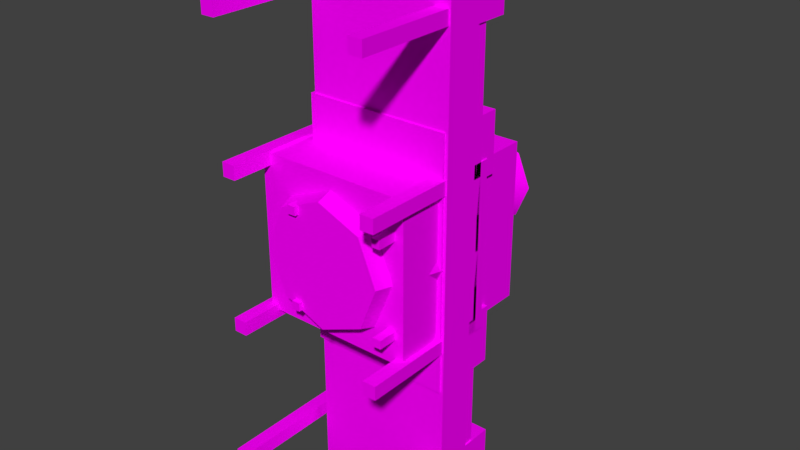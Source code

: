 # Source: items_flippedTextured.blend  (saved by Blender 2.79.0; exported with 4.5.12 LTS)
import bpy
from mathutils import Matrix  # noqa: F401  (used for matrix-valued properties, if any)

bpy.ops.wm.read_factory_settings(use_empty=True)
scene = bpy.context.scene
scene.name = 'Scene'

# ---- collections
col_collection_1 = bpy.data.collections.new('Collection 1'); scene.collection.children.link(col_collection_1)

# ---- images (referenced by path relative to the original .blend; pixels are not part of the script)
import os
ASSET_DIR = os.environ.get("B2B_ASSET_DIR", "")  # directory of the original .blend (textures are referenced by path, not embedded)
HERE = os.path.dirname(os.path.abspath(__file__))  # packed textures are extracted next to this script under _unpacked/

def load_image(name, relpath, width, height, colorspace="sRGB"):
    """Load a texture the original file referenced (path relative to the .blend, or extracted next to this script)."""
    p = next((c for c in (os.path.join(HERE, relpath), os.path.join(ASSET_DIR, relpath)) if relpath and os.path.exists(c)), "")
    if p:
        img = bpy.data.images.load(p, check_existing=True)
        img.name = name
    else:  # same state as the original file: an image datablock whose file is absent (Cycles renders it pink)
        img = bpy.data.images.new(name, width, height)
        img.source = "FILE"
        img.filepath = "//" + (relpath or name)
    img.colorspace_settings.name = colorspace
    return img
img_box = load_image('box', 'box.png', 1024, 1024, 'sRGB')
img_vase = load_image('vase', 'vase.png', 1024, 1024, 'sRGB')
img_chair = load_image('chair', 'chair.png', 1024, 1024, 'sRGB')
img_table_long = load_image('table_long', 'table_long.png', 1024, 1024, 'sRGB')
img_couch_chair = load_image('Couch_chair', 'Couch_chair.png', 1024, 1024, 'sRGB')
img_table_end = load_image('table_end', 'table_end.png', 1024, 1024, 'sRGB')
img_couch = load_image('Couch', 'Couch.png', 1024, 1024, 'sRGB')

# ---- materials (node trees are filled in below, after node groups)
mat_material_010 = bpy.data.materials.new('Material.010')
mat_material_010.alpha_threshold = 0.0
mat_material_010.roughness = 0.5
mat_material_011 = bpy.data.materials.new('Material.011')
mat_material_011.alpha_threshold = 0.0
mat_material_011.roughness = 0.5
mat_material_008 = bpy.data.materials.new('Material.008')
mat_material_008.alpha_threshold = 0.0
mat_material_008.roughness = 0.5
mat_material_009 = bpy.data.materials.new('Material.009')
mat_material_009.alpha_threshold = 0.0
mat_material_009.roughness = 0.5
mat_material_004 = bpy.data.materials.new('Material.004')
mat_material_004.alpha_threshold = 0.0
mat_material_004.roughness = 0.5
mat_material_006 = bpy.data.materials.new('Material.006')
mat_material_006.alpha_threshold = 0.0
mat_material_006.roughness = 0.5
mat_material_005 = bpy.data.materials.new('Material.005')
mat_material_005.alpha_threshold = 0.0
mat_material_005.roughness = 0.5

# ---- material node trees
mat_material_010.use_nodes = True; mat_material_010.node_tree.nodes.clear()
_N = mat_material_010.node_tree.nodes; _L = mat_material_010.node_tree.links
n0 = _N.new('ShaderNodeOutputMaterial'); n0.name = 'Material Output'; n0.location = (300, 300)
n1 = _N.new('ShaderNodeBsdfDiffuse'); n1.name = 'Diffuse BSDF'; n1.location = (10, 300)
n2 = _N.new('ShaderNodeTexImage'); n2.name = 'Image Texture'; n2.location = (-308, 280)
n2.width = 140
n2.image = img_box
_L.new(n1.outputs[0], n0.inputs[0])
_L.new(n2.outputs[0], n1.inputs[0])
n0.is_active_output = True
mat_material_011.use_nodes = True; mat_material_011.node_tree.nodes.clear()
_N = mat_material_011.node_tree.nodes; _L = mat_material_011.node_tree.links
n0 = _N.new('ShaderNodeOutputMaterial'); n0.name = 'Material Output'; n0.location = (300, 300)
n1 = _N.new('ShaderNodeBsdfDiffuse'); n1.name = 'Diffuse BSDF'; n1.location = (10, 300)
n2 = _N.new('ShaderNodeTexImage'); n2.name = 'Image Texture'; n2.location = (-308, 280)
n2.width = 140
n2.image = img_vase
_L.new(n1.outputs[0], n0.inputs[0])
_L.new(n2.outputs[0], n1.inputs[0])
n0.is_active_output = True
mat_material_008.use_nodes = True; mat_material_008.node_tree.nodes.clear()
_N = mat_material_008.node_tree.nodes; _L = mat_material_008.node_tree.links
n0 = _N.new('ShaderNodeOutputMaterial'); n0.name = 'Material Output'; n0.location = (300, 300)
n1 = _N.new('ShaderNodeBsdfDiffuse'); n1.name = 'Diffuse BSDF'; n1.location = (10, 300)
n2 = _N.new('ShaderNodeTexImage'); n2.name = 'Image Texture'; n2.location = (-308, 280)
n2.width = 140
n2.image = img_chair
_L.new(n1.outputs[0], n0.inputs[0])
_L.new(n2.outputs[0], n1.inputs[0])
n0.is_active_output = True
mat_material_009.use_nodes = True; mat_material_009.node_tree.nodes.clear()
_N = mat_material_009.node_tree.nodes; _L = mat_material_009.node_tree.links
n0 = _N.new('ShaderNodeOutputMaterial'); n0.name = 'Material Output'; n0.location = (300, 300)
n1 = _N.new('ShaderNodeBsdfDiffuse'); n1.name = 'Diffuse BSDF'; n1.location = (10, 300)
n2 = _N.new('ShaderNodeTexImage'); n2.name = 'Image Texture'; n2.location = (-308, 280)
n2.width = 140
n2.image = img_table_long
_L.new(n1.outputs[0], n0.inputs[0])
_L.new(n2.outputs[0], n1.inputs[0])
n0.is_active_output = True
mat_material_004.use_nodes = True; mat_material_004.node_tree.nodes.clear()
_N = mat_material_004.node_tree.nodes; _L = mat_material_004.node_tree.links
n0 = _N.new('ShaderNodeOutputMaterial'); n0.name = 'Material Output'; n0.location = (300, 300)
n1 = _N.new('ShaderNodeBsdfDiffuse'); n1.name = 'Diffuse BSDF'; n1.location = (10, 300)
n2 = _N.new('ShaderNodeTexImage'); n2.name = 'Image Texture'; n2.location = (-308, 280)
n2.width = 140
n2.image = img_couch_chair
_L.new(n1.outputs[0], n0.inputs[0])
_L.new(n2.outputs[0], n1.inputs[0])
n0.is_active_output = True
mat_material_006.use_nodes = True; mat_material_006.node_tree.nodes.clear()
_N = mat_material_006.node_tree.nodes; _L = mat_material_006.node_tree.links
n0 = _N.new('ShaderNodeOutputMaterial'); n0.name = 'Material Output'; n0.location = (300, 300)
n1 = _N.new('ShaderNodeBsdfDiffuse'); n1.name = 'Diffuse BSDF'; n1.location = (10, 300)
n2 = _N.new('ShaderNodeTexImage'); n2.name = 'Image Texture'; n2.location = (-308, 280)
n2.width = 140
n2.image = img_table_end
_L.new(n1.outputs[0], n0.inputs[0])
_L.new(n2.outputs[0], n1.inputs[0])
n0.is_active_output = True
mat_material_005.use_nodes = True; mat_material_005.node_tree.nodes.clear()
_N = mat_material_005.node_tree.nodes; _L = mat_material_005.node_tree.links
n0 = _N.new('ShaderNodeOutputMaterial'); n0.name = 'Material Output'; n0.location = (300, 300)
n1 = _N.new('ShaderNodeBsdfDiffuse'); n1.name = 'Diffuse BSDF'; n1.location = (10, 300)
n2 = _N.new('ShaderNodeTexImage'); n2.name = 'Image Texture'; n2.location = (-308, 280)
n2.width = 140
n2.image = img_couch
_L.new(n1.outputs[0], n0.inputs[0])
_L.new(n2.outputs[0], n1.inputs[0])
n0.is_active_output = True

# ---- world
world_world = bpy.data.worlds.new('World'); scene.world = world_world
world_world.color = (0.05088, 0.05088, 0.05088)
world_world.use_sun_shadow = False
world_world.sun_shadow_jitter_overblur = 0.0
world_world.cycles.sampling_method = 'MANUAL'

# ---- meshes
me_cube_006 = bpy.data.meshes.new('Cube.006')
me_cube_006.from_pydata([(-0.533, -0.5517, -0.5585), (-0.533, -0.5517, 0.5076), (-0.533, 0.5144, -0.5585), (-0.533, 0.5144, 0.5076), (0.533, -0.5517, -0.5585), (0.533, -0.5517, 0.5076), (0.533, 0.5144, -0.5585), (0.533, 0.5144, 0.5076), (-0.2922, -0.1389, 0.6802), (-0.2922, 0.1015, 0.6802), (0.2922, -0.1389, 0.6802), (0.2922, 0.1015, 0.6802), (-0.2066, -0.2252, 0.5076), (-0.2066, 0.1879, 0.5076), (0.2066, -0.2252, 0.5076), (0.2066, 0.1879, 0.5076)], [], [(0, 1, 3, 2), (2, 3, 7, 6), (6, 7, 5, 4), (4, 5, 1, 0), (2, 6, 4, 0), (1, 5, 10, 8), (7, 3, 9, 11), (5, 7, 15, 14), (3, 1, 12, 13)])
_uv = me_cube_006.uv_layers.new(name='UVMap')
_uv.uv.foreach_set('vector', [0.3333, 0.3333, 3.727e-08, 0.3333, 0.0, 3.727e-08, 0.3333, 0.0, 0.6667, 0.0, 0.6667, 0.3333, 0.3333, 0.3333, 0.3333, 5.591e-08, 0.6667, 0.3333, 0.6667, 0.6667, 0.3333, 0.6667, 0.3333, 0.3333, 3.727e-08, 0.6667, 0.0, 0.3333, 0.3333, 0.3333, 0.3333, 0.6667, 0.6667, 3.727e-08, 1.0, 0.0, 1.0, 0.3333, 0.6667, 0.3333, 0.9248, 0.3333, 0.9248, 0.6667, 0.7958, 0.5914, 0.7958, 0.4086, 0.7958, 0.3333, 0.7958, 0.6667, 0.6667, 0.5914, 0.6667, 0.4086, 0.0, 1.0, 7.455e-08, 0.6667, 0.1021, 0.7687, 0.1021, 0.8979, 0.1021, 1.0, 0.1021, 0.6667, 0.2042, 0.7687, 0.2042, 0.8979])
me_cube_006.materials.append(mat_material_010)
me_cube_006.use_remesh_preserve_volume = False
me_cube_006.use_remesh_preserve_attributes = False
me_cube_006.use_mirror_vertex_groups = False
me_cube_006.update()
me_circle_001 = bpy.data.meshes.new('Circle.001')
me_circle_001.from_pydata([(-3.427e-08, 0.4193, -0.6621), (-0.2965, 0.2965, -0.6621), (-0.4193, -5.595e-09, -0.6621), (-0.2965, -0.2965, -0.6621), (2.39e-09, -0.4193, -0.6621), (0.2965, -0.2965, -0.6621), (0.4193, 1.773e-08, -0.6621), (0.2965, 0.2965, -0.6621), (-3.537e-08, 0.5675, -0.2276), (-0.4013, 0.4013, -0.2276), (-0.5675, -1.318e-08, -0.2276), (-0.4013, -0.4013, -0.2276), (1.425e-08, -0.5675, -0.2276), (0.4013, -0.4013, -0.2276), (0.5675, 1.84e-08, -0.2276), (0.4013, 0.4013, -0.2276), (-3.167e-08, 0.4133, 0.1372), (-0.2922, 0.2922, 0.1372), (-0.4133, -6.985e-09, 0.1372), (-0.2922, -0.2922, 0.1372), (4.456e-09, -0.4133, 0.1372), (0.2922, -0.2922, 0.1372), (0.4133, 1.601e-08, 0.1372), (0.2922, 0.2922, 0.1372), (-3.167e-08, 0.4133, 0.5624), (-0.2922, 0.2922, 0.5624), (-0.4133, -6.985e-09, 0.5624), (-0.2922, -0.2922, 0.5624), (4.456e-09, -0.4133, 0.5624), (0.2922, -0.2922, 0.5624), (0.4133, 1.601e-08, 0.5624), (0.2922, 0.2922, 0.5624), (-2.139e-08, 0.2235, 0.7435), (-0.158, 0.158, 0.7435), (-0.2235, 3.505e-09, 0.7435), (-0.158, -0.158, 0.7435), (-1.85e-09, -0.2235, 0.7435), (0.158, -0.158, 0.7435), (0.2235, 1.594e-08, 0.7435), (0.158, 0.158, 0.7435), (-2.139e-08, 0.2235, 0.9088), (-0.158, 0.158, 0.9088), (-0.2235, 3.505e-09, 0.9088), (-0.158, -0.158, 0.9088), (-1.85e-09, -0.2235, 0.9088), (0.158, -0.158, 0.9088), (0.2235, 1.594e-08, 0.9088), (0.158, 0.158, 0.9088), (-3.19e-08, 0.319, 1.001), (-0.2255, 0.2255, 1.001), (-0.319, -1.105e-09, 1.001), (-0.2255, -0.2255, 1.001), (-4.017e-09, -0.319, 1.001), (0.2255, -0.2255, 1.001), (0.319, 1.664e-08, 1.001), (0.2255, 0.2255, 1.001)], [], [(1, 2, 10, 9), (6, 7, 15, 14), (4, 5, 13, 12), (2, 3, 11, 10), (0, 1, 9, 8), (7, 0, 8, 15), (5, 6, 14, 13), (3, 4, 12, 11), (12, 13, 21, 20), (10, 11, 19, 18), (8, 9, 17, 16), (15, 8, 16, 23), (13, 14, 22, 21), (11, 12, 20, 19), (9, 10, 18, 17), (14, 15, 23, 22), (22, 23, 31, 30), (20, 21, 29, 28), (18, 19, 27, 26), (16, 17, 25, 24), (23, 16, 24, 31), (21, 22, 30, 29), (19, 20, 28, 27), (17, 18, 26, 25), (29, 30, 38, 37), (27, 28, 36, 35), (25, 26, 34, 33), (30, 31, 39, 38), (28, 29, 37, 36), (26, 27, 35, 34), (24, 25, 33, 32), (31, 24, 32, 39), (32, 33, 41, 40), (39, 32, 40, 47), (37, 38, 46, 45), (35, 36, 44, 43), (33, 34, 42, 41), (38, 39, 47, 46), (36, 37, 45, 44), (34, 35, 43, 42), (46, 47, 55, 54), (44, 45, 53, 52), (42, 43, 51, 50), (40, 41, 49, 48), (47, 40, 48, 55), (45, 46, 54, 53), (43, 44, 52, 51), (41, 42, 50, 49), (1, 0, 7, 6, 5, 4, 3, 2), (49, 50, 51, 52, 53, 54, 55, 48)])
me_circle_001.polygons.foreach_set('use_smooth', [True] * 50)
_uv = me_circle_001.uv_layers.new(name='UVMap')
_uv.uv.foreach_set('vector', [0.2691, 0.0, 0.3773, 2.444e-08, 0.3964, 0.1772, 0.25, 0.1772, 0.8773, 0.0, 0.9538, 0.001517, 1.0, 0.1793, 0.8964, 0.1772, 0.6227, 0.6823, 0.5462, 0.6808, 0.5, 0.5031, 0.6036, 0.5051, 0.3773, 2.444e-08, 0.4538, 0.001517, 0.5, 0.1793, 0.3964, 0.1772, 0.1227, 0.6823, 0.04618, 0.6808, 0.0, 0.5031, 0.1036, 0.5051, 0.2309, 0.6823, 0.1227, 0.6823, 0.1036, 0.5051, 0.25, 0.5051, 0.7691, 4.888e-08, 0.8773, 0.0, 0.8964, 0.1772, 0.75, 0.1772, 0.7309, 0.6823, 0.6227, 0.6823, 0.6036, 0.5051, 0.75, 0.5051, 0.6036, 0.5051, 0.5, 0.5031, 0.5481, 0.3531, 0.6235, 0.3546, 0.3964, 0.1772, 0.5, 0.1793, 0.4519, 0.3292, 0.3765, 0.3277, 0.1036, 0.5051, 0.0, 0.5031, 0.04806, 0.3531, 0.1235, 0.3546, 0.25, 0.5051, 0.1036, 0.5051, 0.1235, 0.3546, 0.2301, 0.3546, 0.75, 0.1772, 0.8964, 0.1772, 0.8765, 0.3277, 0.7699, 0.3277, 0.75, 0.5051, 0.6036, 0.5051, 0.6235, 0.3546, 0.7301, 0.3546, 0.25, 0.1772, 0.3964, 0.1772, 0.3765, 0.3277, 0.2699, 0.3277, 0.8964, 0.1772, 1.0, 0.1793, 0.9519, 0.3292, 0.8765, 0.3277, 0.8765, 0.3277, 0.9519, 0.3292, 0.9519, 0.5035, 0.8765, 0.502, 0.6235, 0.3546, 0.5481, 0.3531, 0.5481, 0.1788, 0.6235, 0.1803, 0.3765, 0.3277, 0.4519, 0.3292, 0.4519, 0.5035, 0.3765, 0.502, 0.1235, 0.3546, 0.04806, 0.3531, 0.04806, 0.1788, 0.1235, 0.1803, 0.2301, 0.3546, 0.1235, 0.3546, 0.1235, 0.1803, 0.2301, 0.1803, 0.7699, 0.3277, 0.8765, 0.3277, 0.8765, 0.502, 0.7699, 0.502, 0.7301, 0.3546, 0.6235, 0.3546, 0.6235, 0.1803, 0.7301, 0.1803, 0.2699, 0.3277, 0.3765, 0.3277, 0.3765, 0.502, 0.2699, 0.502, 0.7699, 0.502, 0.8765, 0.502, 0.8521, 0.5774, 0.7944, 0.5774, 0.7301, 0.1803, 0.6235, 0.1803, 0.6479, 0.1049, 0.7056, 0.1049, 0.2699, 0.502, 0.3765, 0.502, 0.3521, 0.5774, 0.2944, 0.5774, 0.5781, 0.6823, 0.5781, 0.812, 0.519, 0.7822, 0.519, 0.7121, 0.519, 0.6823, 0.519, 0.812, 0.4599, 0.7822, 0.4599, 0.7121, 0.5781, 0.812, 0.5781, 0.6823, 0.6372, 0.7121, 0.6372, 0.7822, 0.6964, 0.6823, 0.6964, 0.812, 0.6372, 0.7822, 0.6372, 0.7121, 0.2301, 0.1803, 0.1235, 0.1803, 0.1479, 0.1049, 0.2056, 0.1049, 0.1479, 0.1049, 0.1072, 0.1041, 0.1072, 0.03631, 0.1479, 0.03711, 0.2056, 0.1049, 0.1479, 0.1049, 0.1479, 0.03711, 0.2056, 0.03711, 0.7944, 0.5774, 0.8521, 0.5774, 0.8521, 0.6452, 0.7944, 0.6452, 0.7056, 0.1049, 0.6479, 0.1049, 0.6479, 0.03711, 0.7056, 0.03711, 0.2944, 0.5774, 0.3521, 0.5774, 0.3521, 0.6452, 0.2944, 0.6452, 0.8521, 0.5774, 0.8928, 0.5782, 0.8928, 0.646, 0.8521, 0.6452, 0.6479, 0.1049, 0.6072, 0.1041, 0.6072, 0.03631, 0.6479, 0.03711, 0.3521, 0.5774, 0.3928, 0.5782, 0.3928, 0.646, 0.3521, 0.6452, 0.5194, 0.827, 0.5194, 0.8971, 0.4896, 0.9121, 0.4896, 0.812, 0.4599, 0.8971, 0.4599, 0.827, 0.4896, 0.812, 0.4896, 0.9121, 0.7261, 0.7974, 0.7261, 0.8675, 0.6964, 0.8825, 0.6964, 0.7824, 0.6964, 0.7675, 0.6964, 0.6973, 0.7261, 0.6823, 0.7261, 0.7824, 0.2056, 0.03711, 0.1479, 0.03711, 0.1356, 0.0, 0.2179, 2.444e-08, 0.7944, 0.6452, 0.8521, 0.6452, 0.8644, 0.6823, 0.7821, 0.6823, 0.7056, 0.03711, 0.6479, 0.03711, 0.6356, 0.0, 0.7179, 0.0, 0.2944, 0.6452, 0.3521, 0.6452, 0.3644, 0.6823, 0.2821, 0.6823, 0.0, 0.907, 2.009e-08, 0.7754, 0.0765, 0.6823, 0.1847, 0.6823, 0.2612, 0.7754, 0.2612, 0.907, 0.1847, 1.0, 0.0765, 1.0, 0.3194, 0.6823, 0.4017, 0.6823, 0.4599, 0.7531, 0.4599, 0.8532, 0.4017, 0.924, 0.3194, 0.924, 0.2612, 0.8532, 0.2612, 0.7531])
me_circle_001.materials.append(mat_material_011)
me_circle_001.use_remesh_preserve_volume = False
me_circle_001.use_remesh_preserve_attributes = False
me_circle_001.use_mirror_vertex_groups = False
me_circle_001.update()
me_cube_005 = bpy.data.meshes.new('Cube.005')
me_cube_005.from_pydata([(-0.2181, -0.3466, -0.1328), (-0.2181, -0.3466, -0.07996), (-0.2181, 0.3466, -0.1328), (-0.2181, 0.3466, -0.07996), (0.475, -0.3466, -0.1328), (0.475, -0.3466, -0.07996), (0.475, 0.3466, -0.1328), (0.475, 0.3466, -0.07996), (0.475, 0.2894, -0.1328), (0.475, -0.2894, -0.1328), (-0.2181, 0.2894, -0.07996), (-0.2181, -0.2894, -0.07996), (0.475, 0.2894, -0.07996), (0.475, -0.2894, -0.07996), (0.4184, 0.3466, -0.1328), (-0.1615, 0.3466, -0.1328), (-0.1615, 0.3466, -0.07996), (0.4184, 0.3466, -0.07996), (-0.1615, -0.3466, -0.1328), (0.4184, -0.3466, -0.1328), (0.4184, -0.3466, -0.07996), (-0.1615, -0.3466, -0.07996), (-0.1615, -0.2894, -0.07996), (0.4184, -0.2894, -0.07996), (-0.1615, 0.2894, -0.07996), (0.4184, 0.2894, -0.07996), (-0.2181, 0.2894, -0.1328), (-0.2181, -0.2894, -0.1328), (0.4184, -0.2894, -0.1328), (-0.1615, -0.2894, -0.1328), (-0.1615, 0.2894, -0.1328), (0.4184, 0.2894, -0.1328), (0.475, 0.2894, -0.1328), (-0.1615, 0.3466, -0.6894), (-0.2181, 0.3466, -0.6894), (0.4184, -0.3466, -0.6894), (0.475, -0.3466, -0.6894), (0.475, -0.2894, -0.6894), (0.475, 0.3466, -0.6894), (0.4184, 0.3466, -0.6894), (-0.2181, -0.3466, -0.6894), (-0.1615, -0.3466, -0.6894), (-0.2181, 0.2894, -0.6894), (-0.2181, -0.2894, -0.6894), (0.4184, -0.2894, -0.6894), (-0.1615, -0.2894, -0.6894), (-0.1615, 0.2894, -0.6894), (0.4184, 0.2894, -0.6894), (0.475, 0.2894, -0.6894), (-0.2181, -0.2894, 0.5935), (-0.2181, 0.2894, 0.5935), (-0.1615, -0.2894, 0.5935), (-0.1615, 0.2894, 0.5935)], [], [(16, 3, 10, 24), (14, 17, 7, 6), (9, 13, 5, 4), (18, 21, 1, 0), (24, 10, 50, 52), (22, 11, 1, 21), (23, 22, 21, 20), (13, 23, 20, 5), (6, 7, 12, 8), (8, 12, 13, 9), (12, 25, 23, 13), (25, 24, 22, 23), (4, 5, 20, 19), (19, 20, 21, 18), (2, 3, 16, 15), (15, 16, 17, 14), (7, 17, 25, 12), (17, 16, 24, 25), (10, 3, 2, 26), (11, 10, 26, 27), (0, 1, 11, 27), (30, 26, 42, 46), (29, 28, 19, 18), (27, 29, 45, 43), (30, 29, 27, 26), (26, 2, 34, 42), (31, 30, 15, 14), (9, 4, 36, 37), (28, 31, 32, 9), (28, 29, 30, 31), (44, 37, 36, 35), (41, 40, 43, 45), (46, 42, 34, 33), (48, 47, 39, 38), (15, 30, 46, 33), (4, 19, 35, 36), (0, 27, 43, 40), (18, 0, 40, 41), (31, 14, 39, 47), (19, 28, 44, 35), (2, 15, 33, 34), (6, 32, 48, 38), (28, 9, 37, 44), (32, 31, 47, 48), (29, 18, 41, 45), (14, 6, 38, 39), (52, 50, 49, 51), (11, 22, 51, 49), (22, 24, 52, 51), (10, 11, 49, 50)])
_uv = me_cube_005.uv_layers.new(name='UVMap')
_uv.uv.foreach_set('vector', [0.6755, 0.309, 0.6755, 0.3365, 0.6476, 0.3365, 0.6476, 0.309, 0.7012, 0.364, 0.6755, 0.364, 0.6755, 0.3365, 0.7012, 0.3365, 0.02574, 0.6506, 1.089e-08, 0.6506, 0.0, 0.6229, 0.02574, 0.6229, 0.7012, 0.02748, 0.6755, 0.02748, 0.6755, 2.17e-08, 0.7012, 1.447e-08, 0.3377, 0.9498, 0.3101, 0.9498, 0.3101, 0.6229, 0.3377, 0.6229, 0.3656, 0.309, 0.3656, 0.3365, 0.3377, 0.3365, 0.3377, 0.309, 0.3656, 0.02748, 0.3656, 0.309, 0.3377, 0.309, 0.3377, 0.02748, 0.3656, 5.788e-08, 0.3656, 0.02748, 0.3377, 0.02748, 0.3377, 8.681e-08, 0.02574, 0.9594, 5.808e-08, 0.9594, 4.719e-08, 0.9316, 0.02574, 0.9316, 0.02574, 0.9316, 4.719e-08, 0.9316, 1.089e-08, 0.6506, 0.02574, 0.6506, 0.6476, 2.894e-08, 0.6476, 0.02748, 0.3656, 0.02748, 0.3656, 5.788e-08, 0.6476, 0.02748, 0.6476, 0.309, 0.3656, 0.309, 0.3656, 0.02748, 0.7012, 0.3365, 0.6755, 0.3365, 0.6755, 0.309, 0.7012, 0.309, 0.7012, 0.309, 0.6755, 0.309, 0.6755, 0.02748, 0.7012, 0.02748, 0.7012, 0.673, 0.6755, 0.673, 0.6755, 0.6456, 0.7012, 0.6456, 0.7012, 0.6456, 0.6755, 0.6456, 0.6755, 0.364, 0.7012, 0.364, 0.6755, 0.0, 0.6755, 0.02748, 0.6476, 0.02748, 0.6476, 2.894e-08, 0.6755, 0.02748, 0.6755, 0.309, 0.6476, 0.309, 0.6476, 0.02748, 0.02788, 0.2959, 2.904e-08, 0.2959, 2.904e-08, 0.2703, 0.02788, 0.2703, 0.3098, 0.2959, 0.02788, 0.2959, 0.02788, 0.2703, 0.3098, 0.2703, 0.3377, 0.2703, 0.3377, 0.2959, 0.3098, 0.2959, 0.3098, 0.2703, 0.8418, 0.673, 0.8694, 0.673, 0.8694, 0.9433, 0.8418, 0.9433, 0.6476, 0.6456, 0.6476, 0.364, 0.6755, 0.364, 0.6755, 0.6456, 0.8143, 0.9433, 0.7867, 0.9433, 0.7867, 0.673, 0.8143, 0.673, 0.3656, 0.6456, 0.6476, 0.6456, 0.6476, 0.673, 0.3656, 0.673, 0.02788, 0.2703, 2.904e-08, 0.2703, 0.0, 2.894e-08, 0.02788, 5.788e-08, 0.3656, 0.364, 0.3656, 0.6456, 0.3377, 0.6456, 0.3377, 0.364, 0.02574, 0.6506, 0.02574, 0.6229, 0.297, 0.6229, 0.297, 0.6506, 0.6476, 0.364, 0.3656, 0.364, 0.3656, 0.3365, 0.6476, 0.3365, 0.6476, 0.364, 0.6476, 0.6456, 0.3656, 0.6456, 0.3656, 0.364, 0.897, 0.7564, 0.9246, 0.7564, 0.9246, 0.7842, 0.897, 0.7842, 0.9246, 0.7008, 0.897, 0.7008, 0.897, 0.673, 0.9246, 0.673, 0.9246, 0.7286, 0.897, 0.7286, 0.897, 0.7008, 0.9246, 0.7008, 0.9246, 0.7564, 0.897, 0.7564, 0.897, 0.7286, 0.9246, 0.7286, 0.7309, 0.9433, 0.703, 0.9433, 0.703, 0.673, 0.7309, 0.673, 0.7012, 0.3365, 0.7012, 0.309, 0.9724, 0.309, 0.9724, 0.3365, 0.3377, 0.2703, 0.3098, 0.2703, 0.3098, 0.0, 0.3377, 5.788e-08, 0.7012, 0.02748, 0.7012, 1.447e-08, 0.9724, 0.0, 0.9724, 0.02748, 0.7309, 0.673, 0.7588, 0.673, 0.7588, 0.9433, 0.7309, 0.9433, 0.6473, 0.673, 0.6752, 0.673, 0.6752, 0.9433, 0.6473, 0.9433, 0.7012, 0.673, 0.7012, 0.6456, 0.9724, 0.6456, 0.9724, 0.673, 0.7867, 0.9433, 0.7588, 0.9433, 0.7588, 0.673, 0.7867, 0.673, 0.897, 0.9433, 0.8694, 0.9433, 0.8694, 0.673, 0.897, 0.673, 0.8143, 0.673, 0.8418, 0.673, 0.8418, 0.9433, 0.8143, 0.9433, 0.6752, 0.673, 0.703, 0.673, 0.703, 0.9433, 0.6752, 0.9433, 0.7012, 0.364, 0.7012, 0.3365, 0.9724, 0.3365, 0.9724, 0.364, 0.6473, 0.954, 0.6197, 0.954, 0.6197, 0.673, 0.6473, 0.673, 1.0, 0.327, 0.9724, 0.327, 0.9724, 0.0, 1.0, 0.0, 0.6197, 1.0, 0.3377, 1.0, 0.3377, 0.673, 0.6197, 0.673, 0.02788, 0.2959, 0.3098, 0.2959, 0.3098, 0.6229, 0.02788, 0.6229])
me_cube_005.materials.append(mat_material_008)
me_cube_005.use_remesh_preserve_volume = False
me_cube_005.use_remesh_preserve_attributes = False
me_cube_005.use_mirror_vertex_groups = False
me_cube_005.update()
me_cube_004 = bpy.data.meshes.new('Cube.004')
me_cube_004.from_pydata([(-0.5683, -1.535, 0.004267), (-0.5683, -1.535, 0.09088), (-0.5683, 1.535, 0.004267), (-0.5683, 1.535, 0.09088), (0.5683, -1.535, 0.004267), (0.5683, -1.535, 0.09088), (0.5683, 1.535, 0.004267), (0.5683, 1.535, 0.09088), (0.5683, 1.441, 0.004267), (0.5683, -1.441, 0.004267), (-0.5683, 1.441, 0.09088), (-0.5683, -1.441, 0.09088), (0.5683, 1.441, 0.09088), (0.5683, -1.441, 0.09088), (0.4755, 1.535, 0.004267), (-0.4755, 1.535, 0.004267), (-0.4755, 1.535, 0.09088), (0.4755, 1.535, 0.09088), (-0.4755, -1.535, 0.004267), (0.4755, -1.535, 0.004267), (0.4755, -1.535, 0.09088), (-0.4755, -1.535, 0.09088), (-0.4755, -1.441, 0.09088), (0.4755, -1.441, 0.09088), (-0.4755, 1.441, 0.09088), (0.4755, 1.441, 0.09088), (-0.5683, 1.441, 0.004267), (-0.5683, -1.441, 0.004267), (0.4755, -1.441, 0.004267), (-0.4755, -1.441, 0.004267), (-0.4755, 1.441, 0.004267), (0.4755, 1.441, 0.004267), (0.5683, 1.441, 0.004267), (-0.4755, 1.535, -0.9085), (-0.5683, 1.535, -0.9085), (0.4755, -1.535, -0.9085), (0.5683, -1.535, -0.9085), (0.5683, -1.441, -0.9085), (0.5683, 1.535, -0.9085), (0.4755, 1.535, -0.9085), (-0.5683, -1.535, -0.9085), (-0.4755, -1.535, -0.9085), (-0.5683, 1.441, -0.9085), (-0.5683, -1.441, -0.9085), (0.4755, -1.441, -0.9085), (-0.4755, -1.441, -0.9085), (-0.4755, 1.441, -0.9085), (0.4755, 1.441, -0.9085), (0.5683, 1.441, -0.9085), (0.5683, 0.9663, 0.004267), (-0.5683, 0.9663, 0.09088), (0.5683, 0.9663, 0.09088), (0.4755, 0.9663, 0.09088), (-0.4755, 0.9663, 0.09088), (-0.5683, 0.9663, 0.004267), (0.4755, 0.9663, 0.004267), (0.5683, 0.9663, 0.004267), (-0.4755, 0.9663, 0.004267)], [], [(16, 3, 10, 24), (14, 17, 7, 6), (9, 13, 5, 4), (18, 21, 1, 0), (53, 50, 11, 22), (22, 11, 1, 21), (23, 22, 21, 20), (13, 23, 20, 5), (6, 7, 12, 8), (49, 51, 13, 9), (51, 52, 23, 13), (52, 53, 22, 23), (4, 5, 20, 19), (19, 20, 21, 18), (2, 3, 16, 15), (15, 16, 17, 14), (7, 17, 25, 12), (17, 16, 24, 25), (10, 3, 2, 26), (50, 10, 26, 54), (0, 1, 11, 27), (30, 26, 42, 46), (29, 28, 19, 18), (27, 29, 45, 43), (57, 29, 27, 54), (26, 2, 34, 42), (31, 30, 15, 14), (9, 4, 36, 37), (55, 31, 32, 56), (55, 57, 30, 31), (44, 37, 36, 35), (41, 40, 43, 45), (46, 42, 34, 33), (48, 47, 39, 38), (15, 30, 46, 33), (4, 19, 35, 36), (0, 27, 43, 40), (18, 0, 40, 41), (31, 14, 39, 47), (19, 28, 44, 35), (2, 15, 33, 34), (6, 32, 48, 38), (28, 9, 37, 44), (32, 31, 47, 48), (29, 18, 41, 45), (14, 6, 38, 39), (28, 29, 57, 55), (28, 55, 56, 9), (30, 57, 54, 26), (11, 50, 54, 27), (25, 24, 53, 52), (12, 25, 52, 51), (8, 12, 51, 49), (24, 10, 50, 53)])
_uv = me_cube_004.uv_layers.new(name='UVMap')
_uv.uv.foreach_set('vector', [0.2878, 0.7298, 0.2661, 0.7298, 0.2661, 0.7075, 0.2878, 0.7075, 0.2542, 0.7518, 0.2339, 0.7518, 0.2339, 0.7298, 0.2542, 0.7298, 0.7458, 0.7075, 0.7661, 0.7075, 0.7661, 0.7298, 0.7458, 0.7298, 0.2137, 0.9779, 0.2339, 0.9779, 0.2339, 1.0, 0.2137, 1.0, 0.2878, 0.5946, 0.2661, 0.5946, 0.2661, 0.02231, 0.2878, 0.02231, 0.2878, 0.02231, 0.2661, 0.02231, 0.2661, 0.0, 0.2878, 0.0, 0.5104, 0.02231, 0.2878, 0.02231, 0.2878, 0.0, 0.5104, 5.669e-08, 0.5321, 0.02231, 0.5104, 0.02231, 0.5104, 5.669e-08, 0.5321, 5.669e-08, 0.7458, 0.0, 0.7661, 0.0, 0.7661, 0.02231, 0.7458, 0.02231, 0.7458, 0.1351, 0.7661, 0.1351, 0.7661, 0.7075, 0.7458, 0.7075, 0.5321, 0.5946, 0.5104, 0.5946, 0.5104, 0.02231, 0.5321, 0.02231, 0.5104, 0.5946, 0.2878, 0.5946, 0.2878, 0.02231, 0.5104, 0.02231, 0.2137, 0.7298, 0.2339, 0.7298, 0.2339, 0.7518, 0.2137, 0.7518, 0.2137, 0.7518, 0.2339, 0.7518, 0.2339, 0.9779, 0.2137, 0.9779, 0.2542, 1.0, 0.2339, 1.0, 0.2339, 0.9779, 0.2542, 0.9779, 0.2542, 0.9779, 0.2339, 0.9779, 0.2339, 0.7518, 0.2542, 0.7518, 0.5321, 0.7298, 0.5104, 0.7298, 0.5104, 0.7075, 0.5321, 0.7075, 0.5104, 0.7298, 0.2878, 0.7298, 0.2878, 0.7075, 0.5104, 0.7075, 1.0, 0.7075, 1.0, 0.7298, 0.9797, 0.7298, 0.9797, 0.7075, 1.0, 0.5946, 1.0, 0.7075, 0.9797, 0.7075, 0.9797, 0.5946, 0.9797, 2.834e-08, 1.0, 2.834e-08, 1.0, 0.02231, 0.9797, 0.02231, 0.6569, 0.7298, 0.6787, 0.7298, 0.6787, 0.9468, 0.6569, 0.9468, 0.2443, 0.02231, 0.02173, 0.02231, 0.02173, 5.669e-08, 0.2443, 0.0, 0.6787, 0.7298, 0.7004, 0.7298, 0.7004, 0.9468, 0.6787, 0.9468, 0.2443, 0.5946, 0.2443, 0.02231, 0.2661, 0.02231, 0.2661, 0.5946, 0.9797, 0.7075, 0.9797, 0.7298, 0.7661, 0.7298, 0.7661, 0.7075, 0.02173, 0.7075, 0.2443, 0.7075, 0.2443, 0.7298, 0.02173, 0.7298, 0.7458, 0.7075, 0.7458, 0.7298, 0.5321, 0.7298, 0.5321, 0.7075, 0.02173, 0.5946, 0.02173, 0.7075, 8.372e-08, 0.7075, 6.976e-08, 0.5946, 0.02173, 0.5946, 0.2443, 0.5946, 0.2443, 0.7075, 0.02173, 0.7075, 0.5483, 0.7298, 0.57, 0.7298, 0.57, 0.7521, 0.5483, 0.7521, 0.5918, 0.7298, 0.6135, 0.7298, 0.6135, 0.7521, 0.5918, 0.7521, 0.5918, 0.7521, 0.57, 0.7521, 0.57, 0.7298, 0.5918, 0.7298, 0.6352, 0.7521, 0.6135, 0.7521, 0.6135, 0.7298, 0.6352, 0.7298, 0.788, 0.9468, 0.7661, 0.9468, 0.7661, 0.7298, 0.788, 0.7298, 0.2137, 0.7298, 0.2137, 0.7518, 0.0, 0.7518, 0.0, 0.7298, 0.9797, 2.834e-08, 0.9797, 0.02231, 0.7661, 0.02231, 0.7661, 0.0, 0.2137, 0.9779, 0.2137, 1.0, 5.581e-08, 1.0, 5.581e-08, 0.9779, 0.7441, 0.9468, 0.7221, 0.9468, 0.7221, 0.7298, 0.7441, 0.7298, 0.7661, 0.9468, 0.7441, 0.9468, 0.7441, 0.7298, 0.7661, 0.7298, 0.2542, 1.0, 0.2542, 0.9779, 0.4679, 0.9779, 0.4679, 1.0, 0.4898, 0.9468, 0.4679, 0.9468, 0.4679, 0.7298, 0.4898, 0.7298, 0.6352, 0.7298, 0.6569, 0.7298, 0.6569, 0.9468, 0.6352, 0.9468, 0.7004, 0.7298, 0.7221, 0.7298, 0.7221, 0.9468, 0.7004, 0.9468, 0.5118, 0.9468, 0.4898, 0.9468, 0.4898, 0.7298, 0.5118, 0.7298, 0.2542, 0.7518, 0.2542, 0.7298, 0.4679, 0.7298, 0.4679, 0.7518, 0.02173, 0.02231, 0.2443, 0.02231, 0.2443, 0.5946, 0.02173, 0.5946, 0.02173, 0.02231, 0.02173, 0.5946, 6.976e-08, 0.5946, 0.0, 0.02231, 0.2443, 0.7075, 0.2443, 0.5946, 0.2661, 0.5946, 0.2661, 0.7075, 1.0, 0.02231, 1.0, 0.5946, 0.9797, 0.5946, 0.9797, 0.02231, 0.5104, 0.7075, 0.2878, 0.7075, 0.2878, 0.5946, 0.5104, 0.5946, 0.5321, 0.7075, 0.5104, 0.7075, 0.5104, 0.5946, 0.5321, 0.5946, 0.7458, 0.02231, 0.7661, 0.02231, 0.7661, 0.1351, 0.7458, 0.1351, 0.2878, 0.7075, 0.2661, 0.7075, 0.2661, 0.5946, 0.2878, 0.5946])
me_cube_004.materials.append(mat_material_009)
me_cube_004.use_remesh_preserve_volume = False
me_cube_004.use_remesh_preserve_attributes = False
me_cube_004.use_mirror_vertex_groups = False
me_cube_004.update()
me_cube_003 = bpy.data.meshes.new('Cube.003')
me_cube_003.from_pydata([(-0.4272, -0.8491, -0.2497), (-0.4272, -0.8491, 0.4501), (-0.4272, 0.8491, -0.2497), (-0.4272, 0.8491, 0.4501), (0.5599, -0.8491, -0.2497), (0.5599, 0.8491, -0.2497), (-0.4272, 0.4491, -0.2497), (-0.4272, 0.2164, -0.2497), (-0.4272, -0.2164, -0.2497), (-0.4272, -0.4491, -0.2497), (-0.4272, -0.4491, 0.4501), (-0.4272, -0.2164, 0.4501), (-0.4272, 0.2164, 0.4501), (-0.4272, 0.4491, 0.4501), (0.5599, -0.4491, -0.2497), (0.5599, -0.2164, -0.2497), (0.5599, 0.2164, -0.2497), (0.5599, 0.4491, -0.2497), (-0.4272, -0.8491, 0.001169), (-0.4272, 0.8491, 0.001169), (0.5599, 0.8491, 0.001169), (0.5599, -0.8491, 0.001169), (0.5599, 0.4491, 0.001169), (0.5599, 0.2164, 0.001169), (0.5599, -0.2164, 0.001169), (0.5599, -0.4491, 0.001169), (-0.4272, -0.4491, 0.001169), (-0.4272, -0.2164, 0.001169), (-0.4272, 0.2164, 0.001169), (-0.4272, 0.4491, 0.001169), (-0.2154, 0.8491, -0.2497), (-0.2154, 0.8491, 0.4501), (-0.2154, -0.8491, -0.2497), (-0.2154, -0.8491, 0.4501), (-0.2154, 0.4491, 0.4501), (-0.2154, 0.2164, 0.4501), (-0.2154, -0.2164, 0.4501), (-0.2154, -0.4491, 0.4501), (-0.2154, 0.4491, -0.2497), (-0.2154, 0.2164, -0.2497), (-0.2154, -0.2164, -0.2497), (-0.2154, -0.4491, -0.2497), (-0.2154, -0.8491, 0.001169), (-0.2154, 0.8491, 0.001169), (-0.2154, -0.4491, 0.001169), (-0.2154, -0.2164, 0.001169), (-0.2154, 0.2164, 0.001169), (-0.2154, 0.4491, 0.001169), (0.5599, -0.4491, 0.001169), (-0.4272, -0.8491, 0.2257), (-0.4272, 0.8491, 0.2257), (0.5599, 0.8491, 0.2257), (0.5599, -0.8491, 0.2257), (0.5599, 0.4491, 0.2257), (0.5599, -0.4491, 0.2257), (-0.4272, -0.4491, 0.2257), (-0.4272, -0.2164, 0.2257), (-0.4272, 0.2164, 0.2257), (-0.4272, 0.4491, 0.2257), (-0.2154, -0.8491, 0.2257), (-0.2154, 0.8491, 0.2257), (-0.2154, -0.4491, 0.2257), (-0.2154, -0.4491, 0.2257), (-0.2154, -0.2164, 0.2257), (-0.2154, 0.2164, 0.2257), (-0.2154, 0.4491, 0.2257)], [], [(58, 13, 3, 50), (59, 33, 1, 49), (41, 14, 4, 32), (37, 10, 1, 33), (31, 3, 13, 34), (34, 13, 12, 35), (35, 12, 11, 36), (36, 11, 10, 37), (30, 5, 17, 38), (38, 17, 16, 39), (39, 16, 15, 40), (40, 15, 14, 41), (49, 1, 10, 55), (55, 10, 11, 56), (56, 11, 12, 57), (57, 12, 13, 58), (7, 28, 29, 6), (8, 27, 28, 7), (9, 26, 27, 8), (0, 18, 26, 9), (15, 24, 25, 14), (16, 23, 24, 15), (17, 22, 23, 16), (5, 20, 22, 17), (32, 42, 18, 0), (14, 25, 21, 4), (6, 29, 19, 2), (43, 60, 51, 20), (4, 21, 42, 32), (8, 40, 41, 9), (7, 39, 40, 8), (6, 38, 39, 7), (2, 30, 38, 6), (9, 41, 32, 0), (50, 3, 31, 60), (63, 62, 44, 45), (64, 63, 45, 46), (65, 64, 46, 47), (44, 48, 24, 45), (46, 45, 24, 23), (47, 46, 23, 22), (21, 52, 59, 42), (28, 57, 58, 29), (27, 56, 57, 28), (26, 55, 56, 27), (18, 49, 55, 26), (20, 51, 53, 22), (42, 59, 49, 18), (25, 54, 52, 21), (29, 58, 50, 19), (59, 52, 54, 61), (34, 35, 64, 65), (35, 36, 63, 64), (36, 37, 62, 63), (44, 62, 54, 48), (65, 47, 22, 53), (65, 53, 51, 60), (34, 65, 60, 31), (37, 33, 59, 62), (19, 50, 60, 43), (20, 5, 30, 43), (19, 43, 30, 2)])
_uv = me_cube_003.uv_layers.new(name='UVMap')
_uv.uv.foreach_set('vector', [0.3802, 0.149, 0.3098, 0.149, 0.3098, 4.439e-08, 0.3802, 0.0, 0.6785, 0.9211, 0.749, 0.9211, 0.749, 1.0, 0.6785, 1.0, 0.2433, 0.149, 3.741e-08, 0.149, 0.0, 0.0, 0.2433, 0.0, 0.8859, 0.149, 0.8194, 0.149, 0.8194, 0.0, 0.8859, 0.0, 0.8859, 0.6324, 0.8194, 0.6324, 0.8194, 0.4835, 0.8859, 0.4835, 0.8859, 0.4835, 0.8194, 0.4835, 0.8194, 0.3968, 0.8859, 0.3968, 0.8859, 0.3968, 0.8194, 0.3968, 0.8194, 0.2356, 0.8859, 0.2356, 0.8859, 0.2356, 0.8194, 0.2356, 0.8194, 0.149, 0.8859, 0.149, 0.2433, 0.6324, 7.482e-08, 0.6324, 3.741e-08, 0.4835, 0.2433, 0.4835, 0.2433, 0.4835, 3.741e-08, 0.4835, 3.741e-08, 0.3968, 0.2433, 0.3968, 0.2433, 0.3968, 3.741e-08, 0.3968, 3.741e-08, 0.2356, 0.2433, 0.2356, 0.2433, 0.2356, 3.741e-08, 0.2356, 3.741e-08, 0.149, 0.2433, 0.149, 0.3802, 0.6324, 0.3098, 0.6324, 0.3098, 0.4835, 0.3802, 0.4835, 0.3802, 0.4835, 0.3098, 0.4835, 0.3098, 0.3968, 0.3802, 0.3968, 0.3802, 0.3968, 0.3098, 0.3968, 0.3098, 0.2356, 0.3802, 0.2356, 0.3802, 0.2356, 0.3098, 0.2356, 0.3098, 0.149, 0.3802, 0.149, 0.5294, 0.2356, 0.4507, 0.2356, 0.4507, 0.149, 0.5294, 0.149, 0.5294, 0.3968, 0.4507, 0.3968, 0.4507, 0.2356, 0.5294, 0.2356, 0.5294, 0.4835, 0.4507, 0.4835, 0.4507, 0.3968, 0.5294, 0.3968, 0.5294, 0.6324, 0.4507, 0.6324, 0.4507, 0.4835, 0.5294, 0.4835, 0.5294, 0.3968, 0.6081, 0.3968, 0.6081, 0.4835, 0.5294, 0.4835, 0.5294, 0.2356, 0.6081, 0.2356, 0.6081, 0.3968, 0.5294, 0.3968, 0.5294, 0.149, 0.6081, 0.149, 0.6081, 0.2356, 0.5294, 0.2356, 0.5294, 0.0, 0.6081, 0.0, 0.6081, 0.149, 0.5294, 0.149, 0.5294, 0.9211, 0.6081, 0.9211, 0.6081, 1.0, 0.5294, 1.0, 0.5294, 0.4835, 0.6081, 0.4835, 0.6081, 0.6324, 0.5294, 0.6324, 0.5294, 0.149, 0.4507, 0.149, 0.4507, 0.0, 0.5294, 0.0, 0.4507, 0.9211, 0.3802, 0.9211, 0.3802, 0.6324, 0.4507, 0.6324, 0.5294, 0.6324, 0.6081, 0.6324, 0.6081, 0.9211, 0.5294, 0.9211, 0.3098, 0.2356, 0.2433, 0.2356, 0.2433, 0.149, 0.3098, 0.149, 0.3098, 0.3968, 0.2433, 0.3968, 0.2433, 0.2356, 0.3098, 0.2356, 0.3098, 0.4835, 0.2433, 0.4835, 0.2433, 0.3968, 0.3098, 0.3968, 0.3098, 0.6324, 0.2433, 0.6324, 0.2433, 0.4835, 0.3098, 0.4835, 0.3098, 0.149, 0.2433, 0.149, 0.2433, 0.0, 0.3098, 0.0, 0.3802, 1.0, 0.3098, 1.0, 0.3098, 0.9211, 0.3802, 0.9211, 0.749, 0.3968, 0.749, 0.4835, 0.6785, 0.4835, 0.6785, 0.3968, 0.749, 0.2356, 0.749, 0.3968, 0.6785, 0.3968, 0.6785, 0.2356, 0.749, 0.149, 0.749, 0.2356, 0.6785, 0.2356, 0.6785, 0.149, 0.2433, 0.9669, 0.0, 0.9669, 0.0, 0.8802, 0.2433, 0.8802, 0.2433, 0.7191, 0.2433, 0.8802, 0.0, 0.8802, 0.0, 0.7191, 0.2433, 0.6324, 0.2433, 0.7191, 0.0, 0.7191, 0.0, 0.6324, 0.6081, 0.6324, 0.6785, 0.6324, 0.6785, 0.9211, 0.6081, 0.9211, 0.4507, 0.2356, 0.3802, 0.2356, 0.3802, 0.149, 0.4507, 0.149, 0.4507, 0.3968, 0.3802, 0.3968, 0.3802, 0.2356, 0.4507, 0.2356, 0.4507, 0.4835, 0.3802, 0.4835, 0.3802, 0.3968, 0.4507, 0.3968, 0.4507, 0.6324, 0.3802, 0.6324, 0.3802, 0.4835, 0.4507, 0.4835, 0.6081, 0.0, 0.6785, 0.0, 0.6785, 0.149, 0.6081, 0.149, 0.6081, 0.9211, 0.6785, 0.9211, 0.6785, 1.0, 0.6081, 1.0, 0.6081, 0.4835, 0.6785, 0.4835, 0.6785, 0.6324, 0.6081, 0.6324, 0.4507, 0.149, 0.3802, 0.149, 0.3802, 0.0, 0.4507, 0.0, 0.8745, 0.9211, 0.8745, 0.6324, 1.0, 0.6324, 1.0, 0.9211, 0.8194, 0.149, 0.8194, 0.2356, 0.749, 0.2356, 0.749, 0.149, 0.8194, 0.2356, 0.8194, 0.3968, 0.749, 0.3968, 0.749, 0.2356, 0.8194, 0.3968, 0.8194, 0.4835, 0.749, 0.4835, 0.749, 0.3968, 0.9563, 0.2887, 0.8859, 0.2887, 0.8859, 0.0, 0.9563, 0.0, 0.9563, 0.5774, 0.8859, 0.5774, 0.8859, 0.2887, 0.9563, 0.2887, 0.749, 0.9211, 0.749, 0.6324, 0.8745, 0.6324, 0.8745, 0.9211, 0.8194, 0.149, 0.749, 0.149, 0.749, 0.0, 0.8194, 0.0, 0.8194, 0.4835, 0.8194, 0.6324, 0.749, 0.6324, 0.749, 0.4835, 0.4507, 1.0, 0.3802, 1.0, 0.3802, 0.9211, 0.4507, 0.9211, 0.4507, 0.6324, 0.5294, 0.6324, 0.5294, 0.9211, 0.4507, 0.9211, 0.4507, 1.0, 0.4507, 0.9211, 0.5294, 0.9211, 0.5294, 1.0])
me_cube_003.materials.append(mat_material_004)
me_cube_003.use_remesh_preserve_volume = False
me_cube_003.use_remesh_preserve_attributes = False
me_cube_003.use_mirror_vertex_groups = False
me_cube_003.update()
me_cube_002 = bpy.data.meshes.new('Cube.002')
me_cube_002.from_pydata([(-0.5683, -0.5683, 0.06726), (-0.5683, -0.5683, 0.1539), (-0.5683, 0.5683, 0.06726), (-0.5683, 0.5683, 0.1539), (0.5683, -0.5683, 0.06726), (0.5683, -0.5683, 0.1539), (0.5683, 0.5683, 0.06726), (0.5683, 0.5683, 0.1539), (0.5683, 0.4745, 0.06726), (0.5683, -0.4745, 0.06726), (-0.5683, 0.4745, 0.1539), (-0.5683, -0.4745, 0.1539), (0.5683, 0.4745, 0.1539), (0.5683, -0.4745, 0.1539), (0.4755, 0.5683, 0.06726), (-0.4755, 0.5683, 0.06726), (-0.4755, 0.5683, 0.1539), (0.4755, 0.5683, 0.1539), (-0.4755, -0.5683, 0.06726), (0.4755, -0.5683, 0.06726), (0.4755, -0.5683, 0.1539), (-0.4755, -0.5683, 0.1539), (-0.4755, -0.4745, 0.1539), (0.4755, -0.4745, 0.1539), (-0.4755, 0.4745, 0.1539), (0.4755, 0.4745, 0.1539), (-0.5683, 0.4745, 0.06726), (-0.5683, -0.4745, 0.06726), (0.4755, -0.4745, 0.06726), (-0.4755, -0.4745, 0.06726), (-0.4755, 0.4745, 0.06726), (0.4755, 0.4745, 0.06726), (0.5683, 0.4745, 0.06726), (-0.4755, 0.5683, -0.8455), (-0.5683, 0.5683, -0.8455), (0.4755, -0.5683, -0.8455), (0.5683, -0.5683, -0.8455), (0.5683, -0.4745, -0.8455), (0.5683, 0.5683, -0.8455), (0.4755, 0.5683, -0.8455), (-0.5683, -0.5683, -0.8455), (-0.4755, -0.5683, -0.8455), (-0.5683, 0.4745, -0.8455), (-0.5683, -0.4745, -0.8455), (0.4755, -0.4745, -0.8455), (-0.4755, -0.4745, -0.8455), (-0.4755, 0.4745, -0.8455), (0.4755, 0.4745, -0.8455), (0.5683, 0.4745, -0.8455)], [], [(16, 3, 10, 24), (14, 17, 7, 6), (9, 13, 5, 4), (18, 21, 1, 0), (24, 10, 11, 22), (22, 11, 1, 21), (23, 22, 21, 20), (13, 23, 20, 5), (6, 7, 12, 8), (8, 12, 13, 9), (12, 25, 23, 13), (25, 24, 22, 23), (4, 5, 20, 19), (19, 20, 21, 18), (2, 3, 16, 15), (15, 16, 17, 14), (7, 17, 25, 12), (17, 16, 24, 25), (10, 3, 2, 26), (11, 10, 26, 27), (0, 1, 11, 27), (30, 26, 42, 46), (29, 28, 19, 18), (27, 29, 45, 43), (30, 29, 27, 26), (26, 2, 34, 42), (31, 30, 15, 14), (9, 4, 36, 37), (28, 31, 32, 9), (28, 29, 30, 31), (44, 37, 36, 35), (41, 40, 43, 45), (46, 42, 34, 33), (48, 47, 39, 38), (15, 30, 46, 33), (4, 19, 35, 36), (0, 27, 43, 40), (18, 0, 40, 41), (31, 14, 39, 47), (19, 28, 44, 35), (2, 15, 33, 34), (6, 32, 48, 38), (28, 9, 37, 44), (32, 31, 47, 48), (29, 18, 41, 45), (14, 6, 38, 39)])
_uv = me_cube_002.uv_layers.new(name='UVMap')
_uv.uv.foreach_set('vector', [0.0296, 0.7135, 5.703e-08, 0.7135, 3.802e-08, 0.6841, 0.0296, 0.6841, 0.6536, 0.3276, 0.6813, 0.3276, 0.6813, 0.3567, 0.6536, 0.3567, 0.9724, 0.3273, 1.0, 0.3273, 1.0, 0.3567, 0.9724, 0.3567, 0.9724, 0.6844, 1.0, 0.6844, 1.0, 0.7135, 0.9724, 0.7135, 0.0296, 0.6841, 3.802e-08, 0.6841, 0.0, 0.3862, 0.0296, 0.3862, 0.0296, 0.3862, 0.0, 0.3862, 1.901e-08, 0.3567, 0.0296, 0.3567, 0.3329, 0.3862, 0.0296, 0.3862, 0.0296, 0.3567, 0.3329, 0.3567, 0.3625, 0.3862, 0.3329, 0.3862, 0.3329, 0.3567, 0.3625, 0.3567, 0.9724, 0.0, 1.0, 0.0, 1.0, 0.02945, 0.9724, 0.02945, 0.9724, 0.02945, 1.0, 0.02945, 1.0, 0.3273, 0.9724, 0.3273, 0.3625, 0.6841, 0.3329, 0.6841, 0.3329, 0.3862, 0.3625, 0.3862, 0.3329, 0.6841, 0.0296, 0.6841, 0.0296, 0.3862, 0.3329, 0.3862, 0.9724, 0.3567, 1.0, 0.3567, 1.0, 0.3859, 0.9724, 0.3859, 0.9724, 0.3859, 1.0, 0.3859, 1.0, 0.6844, 0.9724, 0.6844, 0.6536, 1.871e-08, 0.6813, 0.0, 0.6813, 0.02913, 0.6536, 0.02913, 0.6536, 0.02913, 0.6813, 0.02913, 0.6813, 0.3276, 0.6536, 0.3276, 0.3625, 0.7135, 0.3329, 0.7135, 0.3329, 0.6841, 0.3625, 0.6841, 0.3329, 0.7135, 0.0296, 0.7135, 0.0296, 0.6841, 0.3329, 0.6841, 0.3625, 0.3862, 0.3625, 0.3567, 0.3901, 0.3567, 0.3901, 0.3862, 0.3625, 0.6841, 0.3625, 0.3862, 0.3901, 0.3862, 0.3901, 0.6841, 0.3901, 0.7135, 0.3625, 0.7135, 0.3625, 0.6841, 0.3901, 0.6841, 0.2088, 0.7135, 0.2384, 0.7135, 0.2384, 1.0, 0.2088, 1.0, 0.3326, 0.3276, 0.3326, 0.02913, 0.3625, 0.02913, 0.3625, 0.3276, 0.1496, 0.7135, 0.1792, 0.7135, 0.1792, 1.0, 0.1496, 1.0, 0.02992, 0.3276, 0.3326, 0.3276, 0.3326, 0.3567, 0.02992, 0.3567, 0.3901, 0.3862, 0.3901, 0.3567, 0.6813, 0.3567, 0.6813, 0.3862, 0.02992, 0.02913, 0.02992, 0.3276, 0.0, 0.3276, 3.802e-08, 0.02913, 0.9724, 0.3273, 0.9724, 0.3567, 0.6813, 0.3567, 0.6813, 0.3273, 0.3326, 0.02913, 0.02992, 0.02913, 0.02992, 3.742e-08, 0.3326, 0.0, 0.3326, 0.02913, 0.3326, 0.3276, 0.02992, 0.3276, 0.02992, 0.02913, 0.3921, 0.7429, 0.3625, 0.7429, 0.3625, 0.7135, 0.3921, 0.7135, 0.3569, 0.7429, 0.3272, 0.7429, 0.3272, 0.7135, 0.3569, 0.7135, 0.2976, 0.7135, 0.3272, 0.7135, 0.3272, 0.7429, 0.2976, 0.7429, 0.2976, 0.7429, 0.268, 0.7429, 0.268, 0.7135, 0.2976, 0.7135, 0.05985, 0.7135, 0.08977, 0.7135, 0.08977, 1.0, 0.05985, 1.0, 0.9724, 0.3567, 0.9724, 0.3859, 0.6813, 0.3859, 0.6813, 0.3567, 0.3901, 0.7135, 0.3901, 0.6841, 0.6813, 0.6841, 0.6813, 0.7135, 0.9724, 0.6844, 0.9724, 0.7135, 0.6813, 0.7135, 0.6813, 0.6844, 0.1197, 1.0, 0.08977, 1.0, 0.08977, 0.7135, 0.1197, 0.7135, 0.02992, 1.0, 1.901e-08, 1.0, 0.0, 0.7135, 0.02992, 0.7135, 0.6536, 1.871e-08, 0.6536, 0.02913, 0.3625, 0.02913, 0.3625, 9.355e-08, 0.05985, 1.0, 0.02992, 1.0, 0.02992, 0.7135, 0.05985, 0.7135, 0.1792, 0.7135, 0.2088, 0.7135, 0.2088, 1.0, 0.1792, 1.0, 0.2384, 0.7135, 0.268, 0.7135, 0.268, 1.0, 0.2384, 1.0, 0.1197, 0.7135, 0.1496, 0.7135, 0.1496, 1.0, 0.1197, 1.0, 0.6536, 0.3276, 0.6536, 0.3567, 0.3625, 0.3567, 0.3625, 0.3276])
me_cube_002.materials.append(mat_material_006)
me_cube_002.use_remesh_preserve_volume = False
me_cube_002.use_remesh_preserve_attributes = False
me_cube_002.use_mirror_vertex_groups = False
me_cube_002.update()
me_cube_001 = bpy.data.meshes.new('Cube.001')
me_cube_001.from_pydata([(-0.4077, -1.798, -0.2368), (-0.4077, -1.798, 0.463), (-0.4077, 1.798, -0.2368), (-0.4077, 1.798, 0.463), (0.5795, -1.798, -0.2368), (0.5795, 1.798, -0.2368), (-0.4077, 1.398, -0.2368), (-0.4077, 0.9982, -0.2368), (-0.4077, -0.9982, -0.2368), (-0.4077, -1.398, -0.2368), (-0.4077, -1.398, 0.463), (-0.4077, -0.9982, 0.463), (-0.4077, 0.9982, 0.463), (-0.4077, 1.398, 0.463), (0.5795, -1.398, -0.2368), (0.5795, -0.9982, -0.2368), (0.5795, 0.9982, -0.2368), (0.5795, 1.398, -0.2368), (-0.4077, -1.798, 0.01404), (-0.4077, 1.798, 0.01404), (0.5795, 1.798, 0.01404), (0.5795, -1.798, 0.01404), (0.5795, 1.398, 0.01404), (0.5795, 0.9982, 0.01404), (0.5795, -0.9982, 0.01404), (0.5795, -1.398, 0.01404), (-0.4077, -1.398, 0.01404), (-0.4077, -0.9982, 0.01404), (-0.4077, 0.9982, 0.01404), (-0.4077, 1.398, 0.01404), (-0.1958, 1.798, -0.2368), (-0.1958, 1.798, 0.463), (-0.1958, -1.798, -0.2368), (-0.1958, -1.798, 0.463), (-0.1958, 1.398, 0.463), (-0.1958, 0.9982, 0.463), (-0.1958, -0.9982, 0.463), (-0.1958, -1.398, 0.463), (-0.1958, 1.398, -0.2368), (-0.1958, 0.9982, -0.2368), (-0.1958, -0.9982, -0.2368), (-0.1958, -1.398, -0.2368), (-0.1958, -1.798, 0.01404), (-0.1958, 1.798, 0.01404), (-0.1958, -1.398, 0.01404), (-0.1958, -0.9982, 0.01404), (-0.1958, 0.9982, 0.01404), (-0.1958, 1.398, 0.01404), (0.5795, -1.398, 0.01404), (-0.4077, -1.798, 0.2385), (-0.4077, 1.798, 0.2385), (0.5795, 1.798, 0.2385), (0.5795, -1.798, 0.2385), (0.5795, 1.398, 0.2385), (0.5795, -1.398, 0.2385), (-0.4077, -1.398, 0.2385), (-0.4077, -0.9982, 0.2385), (-0.4077, 0.9982, 0.2385), (-0.4077, 1.398, 0.2385), (-0.1958, -1.798, 0.2385), (-0.1958, 1.798, 0.2385), (-0.1958, -1.398, 0.2385), (-0.1958, -1.398, 0.2385), (-0.1958, -0.9982, 0.2385), (-0.1958, 0.9982, 0.2385), (-0.1958, 1.398, 0.2385)], [], [(58, 13, 3, 50), (59, 33, 1, 49), (41, 14, 4, 32), (37, 10, 1, 33), (31, 3, 13, 34), (34, 13, 12, 35), (35, 12, 11, 36), (36, 11, 10, 37), (30, 5, 17, 38), (38, 17, 16, 39), (39, 16, 15, 40), (40, 15, 14, 41), (49, 1, 10, 55), (55, 10, 11, 56), (56, 11, 12, 57), (57, 12, 13, 58), (7, 28, 29, 6), (8, 27, 28, 7), (9, 26, 27, 8), (0, 18, 26, 9), (15, 24, 25, 14), (16, 23, 24, 15), (17, 22, 23, 16), (5, 20, 22, 17), (32, 42, 18, 0), (14, 25, 21, 4), (6, 29, 19, 2), (43, 60, 51, 20), (4, 21, 42, 32), (8, 40, 41, 9), (7, 39, 40, 8), (6, 38, 39, 7), (2, 30, 38, 6), (9, 41, 32, 0), (50, 3, 31, 60), (63, 62, 44, 45), (64, 63, 45, 46), (65, 64, 46, 47), (44, 48, 24, 45), (46, 45, 24, 23), (47, 46, 23, 22), (21, 52, 59, 42), (28, 57, 58, 29), (27, 56, 57, 28), (26, 55, 56, 27), (18, 49, 55, 26), (20, 51, 53, 22), (42, 59, 49, 18), (25, 54, 52, 21), (29, 58, 50, 19), (59, 52, 54, 61), (34, 35, 64, 65), (35, 36, 63, 64), (36, 37, 62, 63), (44, 62, 54, 48), (65, 47, 22, 53), (65, 53, 51, 60), (34, 65, 60, 31), (37, 33, 59, 62), (19, 50, 60, 43), (20, 5, 30, 43), (19, 43, 30, 2)])
_uv = me_cube_001.uv_layers.new(name='UVMap')
_uv.uv.foreach_set('vector', [0.6397, 0.6914, 0.6397, 0.6465, 0.7198, 0.6465, 0.7198, 0.6914, 0.09528, 0.1553, 0.1402, 0.1553, 0.1402, 0.1977, 0.09528, 0.1977, 0.08022, 0.491, 0.08022, 0.6462, 0.000182, 0.6462, 0.0001821, 0.491, 0.2202, 0.1553, 0.2202, 0.1977, 0.1402, 0.1977, 0.1402, 0.1553, 0.8598, 0.1553, 0.8598, 0.1977, 0.7798, 0.1977, 0.7798, 0.1553, 0.7798, 0.1553, 0.7798, 0.1977, 0.6997, 0.1977, 0.6997, 0.1553, 0.6997, 0.1553, 0.6997, 0.1977, 0.3003, 0.1977, 0.3003, 0.1553, 0.3003, 0.1553, 0.3003, 0.1977, 0.2202, 0.1977, 0.2202, 0.1553, 0.7198, 0.491, 0.7198, 0.6462, 0.6397, 0.6462, 0.6397, 0.491, 0.6397, 0.491, 0.6397, 0.6462, 0.5597, 0.6462, 0.5597, 0.491, 0.5597, 0.491, 0.5597, 0.6462, 0.1603, 0.6462, 0.1603, 0.491, 0.1603, 0.491, 0.1603, 0.6462, 0.08022, 0.6462, 0.08022, 0.491, 0.000182, 0.6914, 0.000182, 0.6465, 0.08022, 0.6465, 0.08022, 0.6914, 0.08022, 0.6914, 0.08022, 0.6465, 0.1603, 0.6465, 0.1603, 0.6914, 0.1603, 0.6914, 0.1603, 0.6465, 0.5597, 0.6465, 0.5597, 0.6914, 0.5597, 0.6914, 0.5597, 0.6465, 0.6397, 0.6465, 0.6397, 0.6914, 0.5597, 0.7865, 0.5597, 0.7364, 0.6397, 0.7364, 0.6397, 0.7865, 0.1603, 0.7865, 0.1603, 0.7364, 0.5597, 0.7364, 0.5597, 0.7865, 0.08022, 0.7865, 0.08022, 0.7364, 0.1603, 0.7364, 0.1603, 0.7865, 0.000182, 0.7865, 0.000182, 0.7364, 0.08022, 0.7364, 0.08022, 0.7865, 0.17, 0.1981, 0.17, 0.2482, 0.09001, 0.2482, 0.09001, 0.1981, 0.5695, 0.1981, 0.5695, 0.2482, 0.17, 0.2482, 0.17, 0.1981, 0.6495, 0.1981, 0.6495, 0.2482, 0.5695, 0.2482, 0.5695, 0.1981, 0.7296, 0.1981, 0.7296, 0.2482, 0.6495, 0.2482, 0.6495, 0.1981, 0.0001821, 0.1553, 0.05037, 0.1553, 0.05037, 0.1977, 0.000182, 0.1977, 0.09001, 0.1981, 0.09001, 0.2482, 0.009981, 0.2482, 0.009981, 0.1981, 0.6397, 0.7865, 0.6397, 0.7364, 0.7198, 0.7364, 0.7198, 0.7865, 0.9496, 0.1553, 0.9047, 0.1553, 0.9047, 0.0001821, 0.9496, 0.0001821, 0.0001823, 0.000183, 0.05037, 0.0001831, 0.05037, 0.1553, 0.0001821, 0.1553, 0.1603, 0.4487, 0.1603, 0.491, 0.08022, 0.491, 0.08022, 0.4487, 0.5597, 0.4487, 0.5597, 0.491, 0.1603, 0.491, 0.1603, 0.4487, 0.6397, 0.4487, 0.6397, 0.491, 0.5597, 0.491, 0.5597, 0.4487, 0.7198, 0.4487, 0.7198, 0.491, 0.6397, 0.491, 0.6397, 0.4487, 0.08022, 0.4487, 0.08022, 0.491, 0.0001821, 0.491, 0.0001821, 0.4487, 0.9047, 0.1977, 0.8598, 0.1977, 0.8598, 0.1553, 0.9047, 0.1553, 0.1603, 0.8318, 0.08022, 0.8318, 0.08022, 0.7869, 0.1603, 0.7869, 0.5597, 0.8318, 0.1603, 0.8318, 0.1603, 0.7869, 0.5597, 0.7869, 0.6397, 0.8318, 0.5597, 0.8318, 0.5597, 0.7869, 0.6397, 0.7869, 0.0451, 0.4483, 0.0451, 0.2932, 0.1251, 0.2932, 0.1251, 0.4483, 0.5246, 0.4483, 0.1251, 0.4483, 0.1251, 0.2932, 0.5246, 0.2932, 0.6046, 0.4483, 0.5246, 0.4483, 0.5246, 0.2932, 0.6046, 0.2932, 0.05037, 0.0001831, 0.09528, 0.0001832, 0.09528, 0.1553, 0.05037, 0.1553, 0.5597, 0.7364, 0.5597, 0.6914, 0.6397, 0.6914, 0.6397, 0.7364, 0.1603, 0.7364, 0.1603, 0.6914, 0.5597, 0.6914, 0.5597, 0.7364, 0.08022, 0.7364, 0.08022, 0.6914, 0.1603, 0.6914, 0.1603, 0.7364, 0.000182, 0.7364, 0.000182, 0.6914, 0.08022, 0.6914, 0.08022, 0.7364, 0.7296, 0.2482, 0.7296, 0.2932, 0.6495, 0.2932, 0.6495, 0.2482, 0.05037, 0.1553, 0.09528, 0.1553, 0.09528, 0.1977, 0.05037, 0.1977, 0.09001, 0.2482, 0.09001, 0.2932, 0.009981, 0.2932, 0.009981, 0.2482, 0.6397, 0.7364, 0.6397, 0.6914, 0.7198, 0.6914, 0.7198, 0.7364, 0.009981, 0.4483, 0.009981, 0.2932, 0.09001, 0.2932, 0.09001, 0.4483, 0.6397, 0.8767, 0.5597, 0.8767, 0.5597, 0.8318, 0.6397, 0.8318, 0.5597, 0.8767, 0.1603, 0.8767, 0.1603, 0.8318, 0.5597, 0.8318, 0.1603, 0.8767, 0.08022, 0.8767, 0.08022, 0.8318, 0.1603, 0.8318, 0.0451, 0.4483, 0.0001821, 0.4483, 0.000182, 0.2932, 0.0451, 0.2932, 0.6495, 0.4483, 0.6046, 0.4483, 0.6046, 0.2932, 0.6495, 0.2932, 0.6495, 0.4483, 0.6495, 0.2932, 0.7296, 0.2932, 0.7296, 0.4483, 0.6397, 0.8767, 0.6397, 0.8318, 0.7198, 0.8318, 0.7198, 0.8767, 0.08022, 0.8767, 0.000182, 0.8767, 0.000182, 0.8318, 0.08022, 0.8318, 0.9496, 0.1977, 0.9047, 0.1977, 0.9047, 0.1553, 0.9496, 0.1553, 0.9496, 0.0001821, 0.9998, 0.000182, 0.9998, 0.1553, 0.9496, 0.1553, 0.9496, 0.1977, 0.9496, 0.1553, 0.9998, 0.1553, 0.9998, 0.1977])
me_cube_001.materials.append(mat_material_005)
me_cube_001.use_remesh_preserve_volume = False
me_cube_001.use_remesh_preserve_attributes = False
me_cube_001.use_mirror_vertex_groups = False
me_cube_001.update()

# ---- objects
ob_cube = bpy.data.objects.new('Cube', me_cube_006)
ob_circle = bpy.data.objects.new('Circle', me_circle_001)
ob_chair = bpy.data.objects.new('chair', me_cube_005)
ob_table_logn = bpy.data.objects.new('table_logn', me_cube_004)
ob_couch_chair = bpy.data.objects.new('Couch_chair', me_cube_003)
ob_table_end = bpy.data.objects.new('table_end', me_cube_002)
ob_couch = bpy.data.objects.new('Couch', me_cube_001)

# ---- transforms, parenting, visibility, modifiers, constraints
ob_cube.location = (0.0, 0.0, 0.0)
ob_cube.rotation_euler = (-1.571, 1.192e-07, 0.0)
ob_cube.lineart.crease_threshold = 0.0
ob_circle.location = (7.068e-08, 0.0, 0.0)
ob_circle.rotation_euler = (-1.571, 1.192e-07, 0.0)
ob_circle.lineart.crease_threshold = 0.0
_m = ob_circle.modifiers.new('EdgeSplit', 'EDGE_SPLIT')
_m.split_angle = 0.7051
ob_chair.location = (0.0, 0.0, 0.0)
ob_chair.rotation_euler = (-1.571, 1.192e-07, 0.0)
ob_chair.lineart.crease_threshold = 0.0
ob_table_logn.location = (0.0, 0.0, 0.0)
ob_table_logn.rotation_euler = (-1.571, 1.192e-07, 0.0)
ob_table_logn.lineart.crease_threshold = 0.0
ob_couch_chair.location = (0.0, 0.0, 0.0)
ob_couch_chair.rotation_euler = (-1.571, 1.192e-07, 0.0)
ob_couch_chair.lineart.crease_threshold = 0.0
ob_table_end.location = (0.0, 0.0, 0.0)
ob_table_end.rotation_euler = (-1.571, 1.192e-07, 0.0)
ob_table_end.lineart.crease_threshold = 0.0
ob_couch.location = (0.0, 0.0, 0.0)
ob_couch.rotation_euler = (-1.571, 1.192e-07, 0.0)
ob_couch.lineart.crease_threshold = 0.0

# ---- collection membership
col_collection_1.objects.link(ob_cube)
col_collection_1.objects.link(ob_circle)
col_collection_1.objects.link(ob_chair)
col_collection_1.objects.link(ob_table_logn)
col_collection_1.objects.link(ob_couch_chair)
col_collection_1.objects.link(ob_table_end)
col_collection_1.objects.link(ob_couch)

# ---- scene / render settings (as saved in the file)
scene.frame_start = 1; scene.frame_end = 250; scene.frame_set(1)
scene.render.engine = 'CYCLES'
scene.render.resolution_percentage = 50
scene.render.dither_intensity = 0.0
scene.render.film_transparent = True
scene.cycles.use_denoising = False
scene.cycles.samples = 128
scene.cycles.sampling_pattern = 'TABULATED_SOBOL'
scene.cycles.use_adaptive_sampling = False
scene.cycles.use_light_tree = False
scene.cycles.blur_glossy = 0.0
scene.cycles.sample_clamp_indirect = 0.0
scene.view_settings.view_transform = 'Standard'
bpy.context.view_layer.update()

# ---- added for rendering (the .blend has no active camera and no usable light): camera, sun
cam_auto = bpy.data.cameras.new('AutoCamera')
cam_auto.lens = 50.0
cam_auto.sensor_width = 36.0
cam_auto.clip_end = 1000.0
ob_auto_camera = bpy.data.objects.new('AutoCamera', cam_auto)
scene.collection.objects.link(ob_auto_camera)
ob_auto_camera.location = (3.91977, -4.65085, 3.13133)
ob_auto_camera.rotation_euler = (1.09748, -7.21219e-08, 0.694738)
scene.camera = ob_auto_camera
light_auto_sun = bpy.data.lights.new('AutoSun', 'SUN')
light_auto_sun.energy = 3.0
light_auto_sun.angle = 0.0523599
ob_auto_sun = bpy.data.objects.new('AutoSun', light_auto_sun)
scene.collection.objects.link(ob_auto_sun)
ob_auto_sun.rotation_euler = (0.872665, 0.174533, 0.523599)
bpy.context.view_layer.update()
